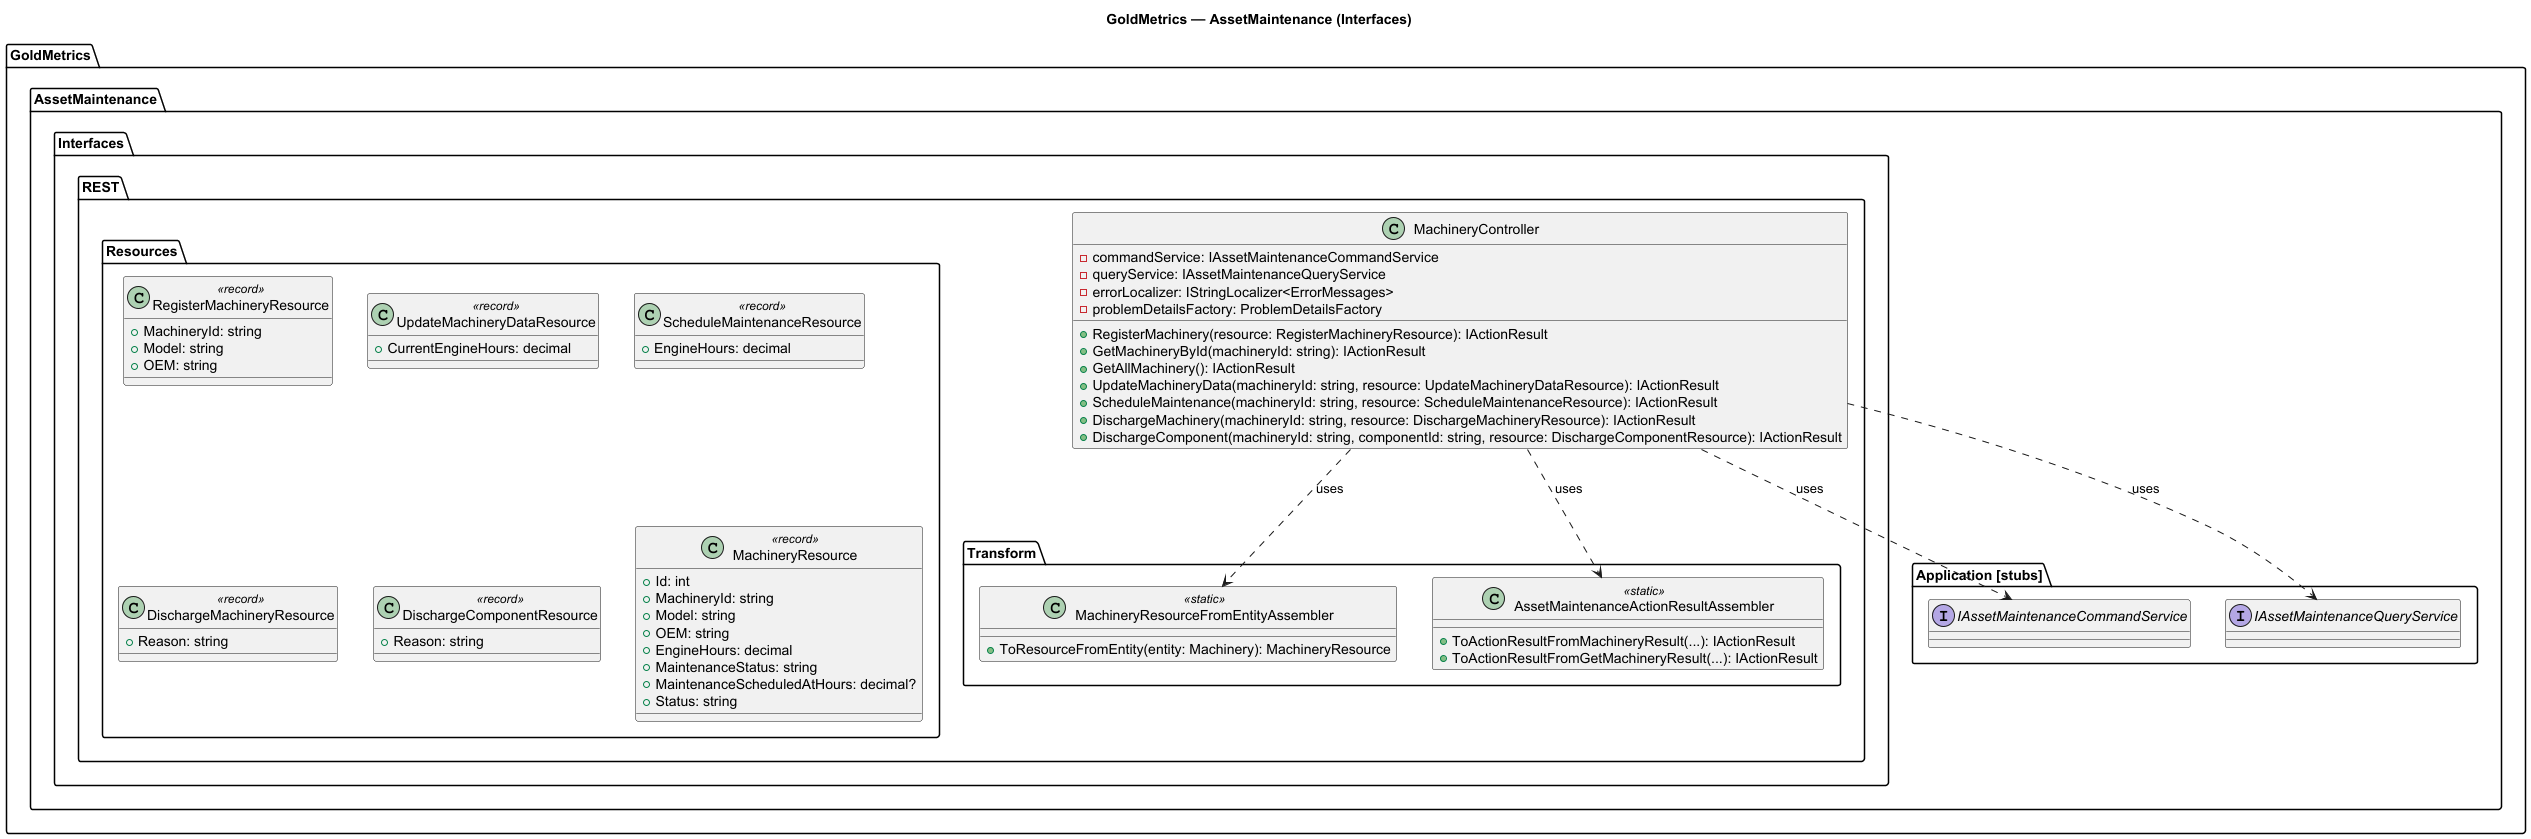

The diagram above was rendered by PlantUML. Its source (embedded in the PNG):
@startuml
title GoldMetrics — AssetMaintenance (Interfaces)

package "GoldMetrics" {
  package "AssetMaintenance" {
    package "Interfaces" {

      package "REST" {

        class MachineryController {
          -commandService: IAssetMaintenanceCommandService
          -queryService: IAssetMaintenanceQueryService
          -errorLocalizer: IStringLocalizer<ErrorMessages>
          -problemDetailsFactory: ProblemDetailsFactory
          +RegisterMachinery(resource: RegisterMachineryResource): IActionResult
          +GetMachineryById(machineryId: string): IActionResult
          +GetAllMachinery(): IActionResult
          +UpdateMachineryData(machineryId: string, resource: UpdateMachineryDataResource): IActionResult
          +ScheduleMaintenance(machineryId: string, resource: ScheduleMaintenanceResource): IActionResult
          +DischargeMachinery(machineryId: string, resource: DischargeMachineryResource): IActionResult
          +DischargeComponent(machineryId: string, componentId: string, resource: DischargeComponentResource): IActionResult
        }

        package "Resources" {
          class RegisterMachineryResource <<record>> {
            +MachineryId: string
            +Model: string
            +OEM: string
          }
          class UpdateMachineryDataResource <<record>> {
            +CurrentEngineHours: decimal
          }
          class ScheduleMaintenanceResource <<record>> {
            +EngineHours: decimal
          }
          class DischargeMachineryResource <<record>> {
            +Reason: string
          }
          class DischargeComponentResource <<record>> {
            +Reason: string
          }
          class MachineryResource <<record>> {
            +Id: int
            +MachineryId: string
            +Model: string
            +OEM: string
            +EngineHours: decimal
            +MaintenanceStatus: string
            +MaintenanceScheduledAtHours: decimal?
            +Status: string
          }
        }

        package "Transform" {
          class MachineryResourceFromEntityAssembler <<static>> {
            +ToResourceFromEntity(entity: Machinery): MachineryResource
          }
          class AssetMaintenanceActionResultAssembler <<static>> {
            +ToActionResultFromMachineryResult(...): IActionResult
            +ToActionResultFromGetMachineryResult(...): IActionResult
          }
        }

        MachineryController ..> MachineryResourceFromEntityAssembler : uses
        MachineryController ..> AssetMaintenanceActionResultAssembler : uses
      }
    }

    package "Application [stubs]" {
      interface IAssetMaintenanceCommandService
      interface IAssetMaintenanceQueryService
    }
  }
}

MachineryController ..> IAssetMaintenanceCommandService : uses
MachineryController ..> IAssetMaintenanceQueryService : uses

@enduml